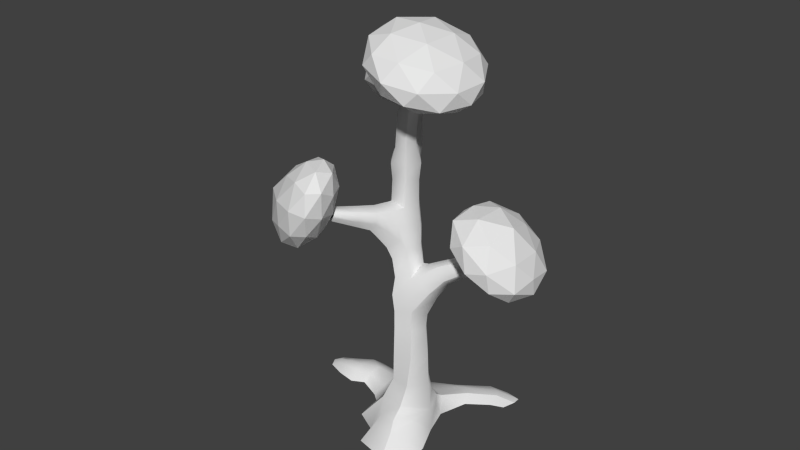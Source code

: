 # Source: deciduousA.blend  (saved by Blender 2.79.0; exported with 4.5.12 LTS)
import bpy
from mathutils import Matrix  # noqa: F401  (used for matrix-valued properties, if any)

bpy.ops.wm.read_factory_settings(use_empty=True)
scene = bpy.context.scene
scene.name = 'Scene'

# ---- collections
col_collection_1 = bpy.data.collections.new('Collection 1'); scene.collection.children.link(col_collection_1)

# ---- materials (node trees are filled in below, after node groups)
mat_trunk = bpy.data.materials.new('trunk')
mat_trunk.alpha_threshold = 0.0
mat_trunk.use_transparent_shadow = False
mat_trunk.roughness = 0.5
mat_deciduousgreen = bpy.data.materials.new('deciduousGreen')
mat_deciduousgreen.alpha_threshold = 0.0
mat_deciduousgreen.use_transparent_shadow = False
mat_deciduousgreen.roughness = 0.5

# ---- node groups
ng_auto_smooth = bpy.data.node_groups.new('Auto Smooth', 'GeometryNodeTree')
_s = ng_auto_smooth.interface.new_socket(name='Geometry', in_out='OUTPUT', socket_type='NodeSocketGeometry')
_s = ng_auto_smooth.interface.new_socket(name='Geometry', in_out='INPUT', socket_type='NodeSocketGeometry')
_s = ng_auto_smooth.interface.new_socket(name='Angle', in_out='INPUT', socket_type='NodeSocketFloat')
_s.subtype = 'ANGLE'
_s.min_value = 0.0
_s.max_value = 3.142
ng_auto_smooth.is_modifier = True
_N = ng_auto_smooth.nodes; _L = ng_auto_smooth.links
n0 = _N.new('NodeGroupOutput'); n0.name = 'Group Output'; n0.location = (480, -100)
n1 = _N.new('NodeGroupInput'); n1.name = 'Group Input'; n1.location = (-420, -300)
n2 = _N.new('NodeGroupInput'); n2.name = 'Group Input.001'; n2.location = (-60, -100)
n3 = _N.new('GeometryNodeSetShadeSmooth'); n3.name = 'Set Shade Smooth'; n3.location = (120, -100)
n3.domain = 'EDGE'
n4 = _N.new('GeometryNodeSetShadeSmooth'); n4.name = 'Set Shade Smooth.001'; n4.location = (300, -100)
n5 = _N.new('GeometryNodeInputMeshEdgeAngle'); n5.name = 'Edge Angle'; n5.location = (-420, -220)
n6 = _N.new('GeometryNodeInputEdgeSmooth'); n6.name = 'Is Edge Smooth'; n6.location = (-60, -160)
n7 = _N.new('GeometryNodeInputShadeSmooth'); n7.name = 'Is Face Smooth'; n7.location = (-240, -340)
n8 = _N.new('FunctionNodeBooleanMath'); n8.name = 'Boolean Math'; n8.location = (-60, -220)
n9 = _N.new('FunctionNodeCompare'); n9.name = 'Compare'; n9.location = (-240, -180)
n9.operation = 'LESS_EQUAL'
_L.new(n5.outputs[0], n9.inputs[0])
_L.new(n4.outputs[0], n0.inputs[0])
_L.new(n1.outputs[1], n9.inputs[1])
_L.new(n9.outputs[0], n8.inputs[0])
_L.new(n7.outputs[0], n8.inputs[1])
_L.new(n2.outputs[0], n3.inputs[0])
_L.new(n6.outputs[0], n3.inputs[1])
_L.new(n3.outputs[0], n4.inputs[0])
_L.new(n8.outputs[0], n3.inputs[2])
n0.is_active_output = True

# ---- material node trees

# ---- world
world_world = bpy.data.worlds.new('World'); scene.world = world_world
world_world.color = (0.05088, 0.05088, 0.05088)
world_world.use_sun_shadow = False
world_world.sun_shadow_jitter_overblur = 0.0
world_world.cycles.sampling_method = 'NONE'
world_world.cycles.sample_map_resolution = 256

# ---- meshes
me_deciduousa = bpy.data.meshes.new('deciduousA')
me_deciduousa.from_pydata([(-3.197, -2.064, 0.0), (-1.397, 1.883, 0.6489), (0.8976, -0.5617, 8.364), (-0.8193, -1.094, 7.936), (-0.2283, 0.6327, 8.164), (0.4142, -0.5447, 10.33), (-1.152, -1.038, 9.924), (-0.5016, 0.4718, 10.5), (0.03015, -0.6735, 11.97), (-1.418, -1.106, 11.39), (-1.016, 0.4036, 11.88), (-0.5516, -0.7103, 14.39), (-1.705, -1.096, 14.29), (-1.412, 0.3935, 13.97), (-0.7873, -0.5632, 16.02), (-2.208, -0.8668, 15.87), (-1.925, 0.3019, 15.88), (-0.8778, -0.5505, 17.99), (-2.254, -0.6872, 17.49), (-1.817, 0.3637, 17.41), (-0.5232, -0.4836, 19.99), (-1.526, -0.7954, 19.99), (-1.242, 0.1921, 19.89), (0.02171, -0.1206, 21.44), (-0.5435, -0.31, 21.69), (-0.4108, 0.3137, 21.53), (-4.17, 0.2035, 17.84), (-3.919, 0.8996, 17.82), (-4.014, 0.1872, 18.48), (-3.828, 0.756, 18.46), (-0.006766, -2.423, 13.76), (-0.7651, -2.807, 13.52), (-0.1285, -2.339, 14.43), (-0.8867, -2.541, 14.34), (0.9301, 1.706, 10.41), (1.546, 1.129, 10.57), (0.4993, 1.439, 11.15), (1.077, 0.854, 11.28), (-4.061, 1.089, 0.0), (-0.4774, 0.787, 3.241), (1.084, 0.621, 0.0), (-1.013, -1.028, 3.08), (-1.326, -3.214, 0.0), (0.8985, -0.8357, 3.271), (1.054, -1.261, 1.981), (-2.36, -0.9454, 1.288), (-0.9796, 1.141, 1.612), (-0.6622, -1.063, 5.011), (-0.1401, 0.6594, 5.096), (1.153, -0.6742, 5.265), (0.1761, -1.424, 8.129), (0.7447, 0.3999, 8.045), (-1.038, -0.07626, 7.902), (-0.7151, -1.118, 6.906), (-0.1401, 0.5505, 7.041), (0.9778, -0.6139, 7.221), (-0.2494, -1.296, 10.14), (0.01919, 0.2796, 11.05), (-1.269, -0.1264, 9.981), (-1.029, -1.128, 8.909), (-0.5398, 0.758, 9.135), (0.8294, -0.7094, 9.374), (-0.4573, -1.418, 11.25), (-0.235, 0.2016, 11.88), (-1.589, -0.1774, 11.48), (-1.093, -1.327, 14.63), (-0.6563, 0.1621, 14.01), (-1.956, -0.1924, 13.76), (-1.825, -1.146, 12.49), (-1.232, 0.4555, 12.9), (-0.08653, -0.6434, 13.22), (-1.336, -1.219, 15.83), (-1.019, 0.2409, 15.8), (-2.31, -0.09766, 15.46), (-1.456, -1.032, 17.7), (-1.158, 0.09526, 17.69), (-2.071, -0.2393, 17.99), (-2.344, -1.073, 16.76), (-1.699, 0.4774, 16.82), (-0.7158, -0.5884, 17.03), (-0.9202, -0.9979, 20.04), (-0.6524, 0.102, 19.89), (-1.652, -0.2185, 20.07), (-1.894, -0.7203, 18.72), (-1.572, 0.1781, 18.68), (-0.7269, -0.5204, 19.0), (-0.1342, -0.5013, 21.62), (-0.02342, 0.2809, 21.4), (-0.6813, 0.08241, 21.74), (-1.047, -0.5844, 20.9), (-0.8163, 0.2482, 20.75), (-0.2489, -0.3007, 20.75), (-4.208, 0.6343, 17.66), (-3.854, 0.4278, 18.67), (-4.156, 0.005834, 18.18), (-3.782, 1.003, 18.21), (-3.2, 0.728, 17.25), (-3.123, 0.6456, 18.04), (-3.396, -0.1901, 18.05), (-3.431, -0.2013, 17.18), (-0.2343, -2.711, 13.32), (-0.609, -2.403, 14.68), (-0.983, -2.692, 13.93), (0.07979, -2.341, 14.18), (-1.197, -1.957, 14.18), (-0.3407, -1.579, 14.35), (0.009192, -1.877, 13.35), (-1.137, -2.21, 13.01), (1.363, 1.471, 10.27), (0.6888, 1.081, 11.43), (0.5071, 1.71, 10.75), (1.441, 0.77, 10.96), (0.7587, 0.1377, 10.77), (0.0605, 0.9344, 10.67), (0.4196, 1.182, 9.494), (1.227, 0.3373, 9.631), (1.174, 0.005229, 10.18), (-0.03017, 1.254, 9.934), (1.016, 0.8878, 9.252), (-1.388, -2.165, 13.39), (0.02867, -1.788, 13.91), (-0.3275, -2.28, 12.77), (-3.507, -0.4257, 17.65), (-3.473, 0.354, 16.89), (-3.204, 0.178, 18.38), (-0.5062, -0.777, 20.88), (-0.342, 0.1761, 20.69), (-1.218, -1.011, 18.86), (-0.9696, 0.07081, 18.79), (-1.196, -0.05409, 20.98), (-1.35, -1.3, 16.77), (-1.015, 0.3471, 16.8), (-1.893, -0.2725, 18.88), (-3.038, 0.8727, 17.67), (-0.853, -1.822, 14.65), (-0.4019, 0.2267, 13.01), (-1.876, -0.1458, 12.56), (0.01402, -1.515, 9.152), (0.2745, 0.5725, 11.1), (0.2847, -1.446, 7.095), (0.7888, 0.2999, 7.086), (-1.291, -0.05661, 8.891), (0.3361, -1.499, 5.209), (0.9982, 0.4018, 5.283), (-2.342, 0.2968, 1.564), (-0.9528, -0.08744, 6.881), (-1.217, 0.05735, 3.322), (-0.7102, -1.962, 1.597), (1.02, 0.465, 3.389), (0.06177, -1.472, 3.391), (-0.9897, -0.02623, 5.033), (1.021, 0.5777, 1.507), (1.573, 2.395, 11.07), (2.149, 1.941, 11.23), (1.275, 2.236, 11.73), (1.77, 1.741, 11.84), (2.001, 2.267, 10.98), (1.426, 1.933, 11.98), (1.275, 2.487, 11.38), (2.1, 1.659, 11.56), (2.647, 3.543, 12.01), (3.042, 3.147, 12.09), (2.419, 3.419, 12.51), (2.793, 3.046, 12.59), (2.992, 3.466, 11.93), (2.522, 3.185, 12.71), (2.406, 3.628, 12.24), (3.061, 2.971, 12.38), (0.1871, -3.412, 14.09), (-0.4276, -3.646, 13.96), (0.05168, -3.344, 14.65), (-0.5781, -3.572, 14.56), (-0.04425, -3.574, 13.72), (-0.3328, -3.424, 14.86), (-0.6709, -3.695, 14.24), (0.2762, -3.337, 14.44), (0.2065, -4.863, 14.52), (-0.2751, -5.172, 14.45), (0.09749, -4.831, 14.87), (-0.3722, -5.131, 14.81), (-0.001419, -5.127, 14.31), (-0.1957, -4.959, 15.03), (-0.4748, -5.238, 14.61), (0.2966, -4.792, 14.73), (-5.042, 0.7261, 18.29), (-4.96, 1.207, 18.26), (-4.912, 0.5872, 18.78), (-4.814, 1.081, 18.74), (-5.121, 1.053, 18.15), (-4.808, 0.7899, 18.91), (-5.062, 0.4376, 18.56), (-4.806, 1.358, 18.5), (-6.236, 1.547, 18.53), (-6.29, 1.971, 18.42), (-6.057, 1.285, 18.89), (-6.102, 1.71, 18.79), (-6.362, 1.844, 18.35), (-6.04, 1.437, 18.96), (-6.223, 1.207, 18.74), (-6.134, 2.052, 18.59), (-2.343, 0.4717, 17.57), (-2.697, -0.4896, 17.65), (-2.365, 0.5054, 16.65), (-2.657, -0.6018, 16.41), (-2.795, -0.8319, 17.09), (-2.661, 0.04677, 16.1), (-2.626, -0.02523, 18.06), (-2.264, 0.6859, 17.08), (-0.4942, -0.9926, 14.34), (-1.423, -1.528, 12.29), (-1.51, -1.405, 14.2), (0.002549, -1.097, 12.63), (-1.68, -1.537, 12.83), (-0.04854, -1.097, 13.5), (-0.4162, -1.748, 12.04), (-1.02, -1.46, 14.62), (-4.629, -2.459, 0.0), (-5.425, -0.1855, 0.0), (-4.798, -2.06, 0.4594), (-5.284, -0.8397, 0.5123), (-4.969, -3.259, 0.0), (-6.459, -0.8343, 0.0), (-5.247, -2.898, 0.5954), (-6.192, -1.547, 0.5954), (-5.992, -3.817, 0.0), (-7.086, -2.398, 0.0), (-6.251, -3.482, 0.4286), (-6.827, -2.734, 0.4286), (-7.045, -4.192, 0.0), (-7.721, -3.314, 0.0), (-6.893, -3.786, 0.203), (-7.285, -3.278, 0.203), (-5.027, -1.45, 0.7703), (-5.635, -2.412, 0.7371), (-6.555, -3.12, 0.5125), (-7.117, -3.553, 0.3217), (-7.615, -3.937, 0.0), (-1.33, 3.512, 0.6082), (-3.173, 3.222, 0.0), (-0.7624, 3.239, 0.2179), (-1.051, 5.366, 0.3592), (-2.555, 5.414, 0.0), (-0.4412, 4.776, 0.1481), (-0.5491, 6.395, 1.471e-07), (-1.647, 6.296, 0.0), (-0.215, 5.579, 5.152e-08), (-3.856, -0.5867, 0.7766), (-2.516, -2.063, 0.0), (1.243, -3.716, 0.0), (3.118, -2.818, 0.0), (3.741, -1.242, 0.0), (2.161, -2.079, 1.007), (1.231, -2.815, 1.025), (2.391, -1.342, 1.001), (0.2321, -2.916, 0.0), (0.6031, -2.311, 1.263), (1.559, -1.772, 1.463), (1.663, -0.6016, 1.281), (2.707, -0.2309, 0.0), (-3.544, -1.361, 0.3262), (-3.823, 0.2095, 0.4869), (-3.0, 1.404, 0.4715), (-2.458, -1.519, 0.6594), (-1.94, -2.659, 0.0), (-1.64, -2.039, 0.8078), (-0.2006, 1.546, 0.1179), (-1.166, 1.486, 0.9523), (-2.03, 3.489, 0.5674), (-1.562, 5.507, 0.3584), (-0.8559, 6.753, 1.05e-07), (-2.272, 1.679, 0.4905), (-2.062, 1.19, 1.021), (-0.2965, 1.27, 0.89), (-2.593, 3.37, 0.3278), (-2.051, 5.458, 0.2182), (-1.265, 6.515, 5.717e-08), (-3.415, 0.8103, 0.7936), (0.8442, 0.4818, 20.85), (2.913, -1.483, 21.75), (-0.2517, -2.485, 22.36), (-2.306, 0.4386, 22.49), (-0.4098, 3.248, 21.97), (2.816, 2.06, 21.51), (1.042, -2.741, 23.95), (-2.183, -1.553, 24.41), (-2.281, 1.99, 24.17), (0.8844, 2.992, 23.56), (2.938, 0.06795, 23.43), (-0.2115, 0.02473, 25.07), (0.2928, -1.222, 21.36), (2.153, -0.6331, 21.01), (1.509, -2.377, 21.9), (3.312, 0.2944, 21.4), (2.096, 1.449, 20.87), (-0.9145, 0.4966, 21.44), (-1.559, -1.247, 22.33), (0.1998, 2.148, 21.13), (-1.652, 2.122, 22.1), (1.359, 3.075, 21.53), (3.384, -0.8764, 22.53), (3.327, 1.206, 22.39), (0.4093, -3.116, 23.19), (2.27, -2.527, 22.83), (-2.694, -0.6996, 23.53), (-1.487, -2.418, 23.46), (-1.637, 3.034, 23.09), (-2.751, 1.383, 23.39), (2.119, 2.925, 22.46), (0.2234, 3.623, 22.73), (2.284, -1.616, 23.82), (-0.7259, -2.569, 24.39), (-2.679, 0.2122, 24.52), (-0.8763, 2.884, 24.02), (2.191, 1.754, 23.59), (0.4329, -1.641, 24.78), (1.547, 0.01001, 24.48), (-1.463, -0.9429, 25.05), (-1.52, 1.14, 24.91), (0.34, 1.729, 24.56), (-9.287, 1.579, 17.08), (-6.885, 0.1725, 18.22), (-8.857, -1.149, 18.56), (-9.969, 0.9388, 18.65), (-8.684, 3.551, 18.37), (-6.778, 3.078, 18.1), (-6.081, -1.338, 20.5), (-7.987, -0.8641, 20.77), (-7.88, 2.041, 20.65), (-5.908, 3.363, 20.3), (-4.796, 1.275, 20.21), (-5.478, 0.6342, 21.78), (-9.369, 0.05846, 17.54), (-8.21, 0.8355, 17.34), (-7.957, -0.7685, 18.21), (-6.735, 1.716, 17.93), (-8.147, 2.543, 17.26), (-10.02, 1.286, 17.59), (-9.769, -0.3181, 18.46), (-9.267, 2.821, 17.42), (-9.667, 2.445, 18.35), (-7.792, 3.702, 18.02), (-5.57, 0.6564, 19.17), (-5.507, 2.364, 19.1), (-7.484, -1.656, 19.55), (-6.325, -0.8792, 19.34), (-9.258, -0.1504, 19.76), (-8.604, -1.378, 19.7), (-8.44, 3.093, 19.52), (-9.195, 1.557, 19.69), (-6.161, 3.592, 19.16), (-7.281, 3.87, 19.32), (-5.098, -0.2313, 20.51), (-6.973, -1.489, 20.84), (-8.03, 0.4975, 20.93), (-6.808, 2.982, 20.66), (-4.996, 2.532, 20.4), (-5.498, -0.6079, 21.44), (-4.743, 0.9278, 21.27), (-6.618, -0.3295, 21.6), (-6.555, 1.378, 21.53), (-5.396, 2.155, 21.33), (-1.11, -6.955, 12.39), (0.4637, -7.852, 14.47), (-2.548, -7.462, 14.02), (-3.003, -5.628, 13.45), (-0.5044, -5.199, 13.6), (1.61, -6.51, 14.23), (-0.516, -7.168, 16.96), (-2.66, -5.665, 16.25), (-1.406, -4.401, 15.94), (1.428, -4.935, 16.41), (2.018, -6.524, 16.95), (0.1506, -5.215, 18.02), (-2.014, -7.344, 12.81), (-0.2842, -7.677, 13.08), (-1.113, -8.041, 14.07), (1.303, -7.334, 14.2), (0.3928, -6.846, 12.97), (-2.328, -6.333, 12.52), (-3.171, -6.539, 13.45), (-0.8656, -6.072, 12.62), (-1.961, -5.306, 13.24), (0.7344, -5.814, 13.69), (1.565, -7.392, 15.81), (2.224, -6.594, 15.65), (-1.853, -7.831, 15.68), (0.06958, -7.848, 15.8), (-3.311, -5.542, 14.78), (-3.072, -6.667, 15.18), (-1.039, -4.575, 14.69), (-2.511, -4.802, 14.61), (1.87, -5.659, 15.34), (0.6275, -4.889, 14.97), (1.01, -6.909, 17.21), (-1.855, -6.509, 16.91), (-2.274, -4.824, 16.22), (0.09748, -4.42, 16.34), (2.109, -5.667, 16.94), (-0.1101, -6.129, 17.86), (1.358, -5.834, 17.87), (-1.394, -5.312, 17.51), (-0.6574, -4.569, 17.29), (1.013, -4.901, 17.56), (4.203, 4.97, 10.88), (5.627, 2.541, 11.96), (3.333, 2.731, 12.0), (1.611, 4.96, 12.04), (2.582, 6.554, 12.15), (5.212, 5.114, 12.32), (3.545, 0.9204, 13.8), (1.09, 2.618, 13.69), (0.512, 5.05, 13.98), (3.015, 5.256, 14.5), (5.006, 2.695, 14.49), (1.89, 2.593, 15.35), (3.866, 3.816, 11.17), (5.239, 3.781, 11.06), (4.59, 2.415, 11.75), (5.954, 3.857, 11.96), (4.993, 5.257, 11.24), (2.835, 5.16, 11.19), (2.401, 3.875, 11.91), (3.469, 6.136, 11.17), (1.854, 6.035, 11.87), (4.066, 6.245, 12.1), (5.725, 2.337, 13.17), (5.515, 3.983, 13.47), (3.459, 1.556, 12.76), (4.851, 1.408, 12.87), (1.057, 3.812, 12.83), (2.081, 2.47, 12.79), (1.316, 6.113, 13.05), (0.7157, 5.177, 12.89), (4.337, 5.459, 13.51), (2.714, 6.222, 13.31), (4.487, 1.342, 14.32), (2.078, 1.39, 13.84), (0.3244, 3.767, 13.97), (1.517, 5.352, 14.4), (4.307, 4.154, 15.03), (2.633, 1.275, 14.95), (3.518, 2.433, 15.34), (1.091, 2.313, 14.72), (0.8118, 3.841, 15.0), (2.362, 3.983, 15.33)], [], [(147, 149, 41, 45), (39, 48, 143, 148), (41, 47, 150, 146), (47, 142, 139, 53), (41, 146, 144, 45), (145, 53, 3, 52), (148, 43, 44, 151), (47, 53, 145, 150), (54, 140, 143, 48), (141, 59, 6, 58), (140, 54, 4, 51), (139, 55, 2, 50), (138, 112, 37, 109), (137, 61, 5, 56), (136, 68, 12, 67), (7, 58, 64, 10), (5, 57, 63, 8), (135, 69, 13, 66), (134, 104, 33, 101), (133, 96, 27, 95), (13, 67, 73, 16), (11, 66, 72, 14), (132, 83, 21, 82), (131, 78, 19, 75), (130, 79, 17, 74), (129, 89, 24, 88), (128, 84, 22, 81), (127, 85, 20, 80), (126, 90, 25, 87), (125, 91, 23, 86), (124, 97, 29, 93), (123, 99, 26, 92), (122, 98, 28, 94), (121, 106, 30, 100), (120, 105, 32, 103), (119, 107, 31, 102), (118, 114, 34, 108), (117, 113, 36, 110), (116, 115, 35, 111), (112, 116, 111, 37), (5, 61, 116, 112), (61, 2, 115, 116), (114, 117, 110, 34), (4, 60, 117, 114), (60, 7, 113, 117), (115, 118, 108, 35), (2, 51, 118, 115), (51, 4, 114, 118), (104, 119, 102, 33), (210, 212, 119, 104), (212, 209, 107, 119), (106, 120, 103, 30), (211, 213, 120, 106), (213, 208, 105, 120), (107, 121, 100, 31), (209, 214, 121, 107), (214, 211, 106, 121), (99, 122, 94, 26), (203, 204, 122, 99), (204, 201, 98, 122), (96, 123, 92, 27), (202, 205, 123, 96), (205, 203, 99, 123), (98, 124, 93, 28), (201, 206, 124, 98), (206, 200, 97, 124), (89, 125, 86, 24), (21, 80, 125, 89), (80, 20, 91, 125), (91, 126, 87, 23), (20, 81, 126, 91), (81, 22, 90, 126), (83, 127, 80, 21), (18, 74, 127, 83), (74, 17, 85, 127), (85, 128, 81, 20), (17, 75, 128, 85), (75, 19, 84, 128), (90, 129, 88, 25), (22, 82, 129, 90), (82, 21, 89, 129), (77, 130, 74, 18), (15, 71, 130, 77), (71, 14, 79, 130), (79, 131, 75, 17), (14, 72, 131, 79), (72, 16, 78, 131), (84, 132, 82, 22), (19, 76, 132, 84), (76, 18, 83, 132), (65, 11, 14, 71), (66, 13, 16, 72), (97, 133, 95, 29), (200, 207, 133, 97), (207, 202, 96, 133), (105, 134, 101, 32), (208, 215, 134, 105), (215, 210, 104, 134), (70, 135, 66, 11), (8, 63, 135, 70), (63, 10, 69, 135), (67, 12, 15, 73), (56, 5, 8, 62), (57, 7, 10, 63), (69, 136, 67, 13), (10, 64, 136, 69), (64, 9, 68, 136), (59, 137, 56, 6), (3, 50, 137, 59), (50, 2, 61, 137), (113, 138, 109, 36), (7, 57, 138, 113), (57, 5, 112, 138), (58, 6, 9, 64), (53, 139, 50, 3), (49, 143, 140, 55), (55, 140, 51, 2), (48, 150, 145, 54), (60, 141, 58, 7), (4, 52, 141, 60), (52, 3, 59, 141), (43, 148, 143, 49), (146, 150, 48, 39), (270, 271, 266, 1), (46, 39, 148, 151), (54, 145, 52, 4), (43, 49, 142, 149), (144, 146, 39, 46), (249, 251, 252, 248), (256, 255, 252, 251), (55, 139, 142, 49), (44, 43, 149, 147), (272, 151, 40, 265), (108, 34, 152, 156), (158, 154, 162, 166), (111, 35, 153, 159), (109, 37, 155, 157), (37, 111, 159, 155), (36, 109, 157, 154), (34, 110, 158, 152), (35, 108, 156, 153), (110, 36, 154, 158), (156, 152, 160, 164), (152, 158, 166, 160), (153, 156, 164, 161), (155, 159, 167, 163), (154, 157, 165, 162), (159, 153, 161, 167), (157, 155, 163, 165), (101, 33, 171, 173), (169, 172, 180, 177), (103, 32, 170, 175), (32, 101, 173, 170), (33, 102, 174, 171), (31, 100, 172, 169), (102, 31, 169, 174), (100, 30, 168, 172), (30, 103, 175, 168), (175, 170, 178, 183), (170, 173, 181, 178), (168, 175, 183, 176), (173, 171, 179, 181), (174, 169, 177, 182), (172, 168, 176, 180), (171, 174, 182, 179), (29, 95, 191, 187), (185, 188, 196, 193), (28, 93, 189, 186), (94, 28, 186, 190), (27, 92, 188, 185), (26, 94, 190, 184), (92, 26, 184, 188), (95, 27, 185, 191), (93, 29, 187, 189), (187, 191, 199, 195), (186, 189, 197, 194), (191, 185, 193, 199), (189, 187, 195, 197), (184, 190, 198, 192), (188, 184, 192, 196), (190, 186, 194, 198), (41, 149, 142, 47), (6, 56, 62, 9), (12, 65, 71, 15), (78, 16, 202, 207), (19, 78, 207, 200), (76, 19, 200, 206), (18, 76, 206, 201), (73, 15, 203, 205), (16, 73, 205, 202), (77, 18, 201, 204), (15, 77, 204, 203), (65, 12, 210, 215), (11, 65, 215, 208), (62, 8, 211, 214), (9, 62, 214, 209), (70, 11, 208, 213), (8, 70, 213, 211), (68, 9, 209, 212), (12, 68, 212, 210), (144, 261, 276), (233, 223, 227, 234), (219, 217, 221, 223), (216, 218, 222, 220), (232, 219, 223, 233), (220, 222, 226, 224), (223, 221, 225, 227), (235, 231, 229, 236), (227, 225, 229, 231), (234, 227, 231, 235), (224, 226, 230, 228), (226, 234, 235, 230), (230, 235, 236, 228), (218, 232, 233, 222), (222, 233, 234, 226), (267, 270, 1, 237), (274, 268, 269, 275), (267, 237, 240, 268), (237, 239, 242, 240), (268, 240, 243, 269), (240, 242, 245, 243), (250, 253, 251, 249), (262, 259, 0, 247), (255, 254, 248, 252), (258, 257, 253, 250), (257, 256, 251, 253), (151, 44, 256, 257), (40, 151, 257, 258), (147, 42, 254, 255), (44, 147, 255, 256), (260, 38, 217, 219), (45, 144, 260, 246), (219, 232, 246, 260), (259, 246, 232, 218), (45, 246, 259, 262), (0, 259, 218, 216), (264, 147, 45, 262), (247, 263, 264, 262), (263, 42, 147, 264), (1, 265, 239, 237), (273, 267, 268, 274), (261, 270, 267, 273), (144, 46, 266, 271), (1, 266, 272, 265), (266, 46, 151, 272), (261, 144, 271, 270), (238, 273, 274, 241), (241, 274, 275, 244), (38, 261, 273, 238), (38, 260, 276), (260, 144, 276), (261, 38, 276), (277, 290, 289), (319, 332, 331), (361, 374, 373), (403, 416, 415), (278, 290, 292), (277, 289, 294), (277, 294, 296), (277, 296, 293), (278, 292, 299), (279, 291, 301), (280, 295, 303), (281, 297, 305), (282, 298, 307), (278, 299, 302), (279, 301, 304), (280, 303, 306), (281, 305, 308), (282, 307, 300), (283, 309, 314), (284, 310, 316), (285, 311, 317), (286, 312, 318), (287, 313, 315), (315, 318, 288), (315, 313, 318), (313, 286, 318), (318, 317, 288), (318, 312, 317), (312, 285, 317), (317, 316, 288), (317, 311, 316), (311, 284, 316), (316, 314, 288), (316, 310, 314), (310, 283, 314), (314, 315, 288), (314, 309, 315), (309, 287, 315), (300, 313, 287), (300, 307, 313), (307, 286, 313), (308, 312, 286), (308, 305, 312), (305, 285, 312), (306, 311, 285), (306, 303, 311), (303, 284, 311), (304, 310, 284), (304, 301, 310), (301, 283, 310), (302, 309, 283), (302, 299, 309), (299, 287, 309), (307, 308, 286), (307, 298, 308), (298, 281, 308), (305, 306, 285), (305, 297, 306), (297, 280, 306), (303, 304, 284), (303, 295, 304), (295, 279, 304), (301, 302, 283), (301, 291, 302), (291, 278, 302), (299, 300, 287), (299, 292, 300), (292, 282, 300), (293, 298, 282), (293, 296, 298), (296, 281, 298), (296, 297, 281), (296, 294, 297), (294, 280, 297), (294, 295, 280), (294, 289, 295), (289, 279, 295), (292, 293, 282), (292, 290, 293), (290, 277, 293), (289, 291, 279), (289, 290, 291), (290, 278, 291), (320, 332, 334), (319, 331, 336), (319, 336, 338), (319, 338, 335), (320, 334, 341), (321, 333, 343), (322, 337, 345), (323, 339, 347), (324, 340, 349), (320, 341, 344), (321, 343, 346), (322, 345, 348), (323, 347, 350), (324, 349, 342), (325, 351, 356), (326, 352, 358), (327, 353, 359), (328, 354, 360), (329, 355, 357), (357, 360, 330), (357, 355, 360), (355, 328, 360), (360, 359, 330), (360, 354, 359), (354, 327, 359), (359, 358, 330), (359, 353, 358), (353, 326, 358), (358, 356, 330), (358, 352, 356), (352, 325, 356), (356, 357, 330), (356, 351, 357), (351, 329, 357), (342, 355, 329), (342, 349, 355), (349, 328, 355), (350, 354, 328), (350, 347, 354), (347, 327, 354), (348, 353, 327), (348, 345, 353), (345, 326, 353), (346, 352, 326), (346, 343, 352), (343, 325, 352), (344, 351, 325), (344, 341, 351), (341, 329, 351), (349, 350, 328), (349, 340, 350), (340, 323, 350), (347, 348, 327), (347, 339, 348), (339, 322, 348), (345, 346, 326), (345, 337, 346), (337, 321, 346), (343, 344, 325), (343, 333, 344), (333, 320, 344), (341, 342, 329), (341, 334, 342), (334, 324, 342), (335, 340, 324), (335, 338, 340), (338, 323, 340), (338, 339, 323), (338, 336, 339), (336, 322, 339), (336, 337, 322), (336, 331, 337), (331, 321, 337), (334, 335, 324), (334, 332, 335), (332, 319, 335), (331, 333, 321), (331, 332, 333), (332, 320, 333), (362, 374, 376), (361, 373, 378), (361, 378, 380), (361, 380, 377), (362, 376, 383), (363, 375, 385), (364, 379, 387), (365, 381, 389), (366, 382, 391), (362, 383, 386), (363, 385, 388), (364, 387, 390), (365, 389, 392), (366, 391, 384), (367, 393, 398), (368, 394, 400), (369, 395, 401), (370, 396, 402), (371, 397, 399), (399, 402, 372), (399, 397, 402), (397, 370, 402), (402, 401, 372), (402, 396, 401), (396, 369, 401), (401, 400, 372), (401, 395, 400), (395, 368, 400), (400, 398, 372), (400, 394, 398), (394, 367, 398), (398, 399, 372), (398, 393, 399), (393, 371, 399), (384, 397, 371), (384, 391, 397), (391, 370, 397), (392, 396, 370), (392, 389, 396), (389, 369, 396), (390, 395, 369), (390, 387, 395), (387, 368, 395), (388, 394, 368), (388, 385, 394), (385, 367, 394), (386, 393, 367), (386, 383, 393), (383, 371, 393), (391, 392, 370), (391, 382, 392), (382, 365, 392), (389, 390, 369), (389, 381, 390), (381, 364, 390), (387, 388, 368), (387, 379, 388), (379, 363, 388), (385, 386, 367), (385, 375, 386), (375, 362, 386), (383, 384, 371), (383, 376, 384), (376, 366, 384), (377, 382, 366), (377, 380, 382), (380, 365, 382), (380, 381, 365), (380, 378, 381), (378, 364, 381), (378, 379, 364), (378, 373, 379), (373, 363, 379), (376, 377, 366), (376, 374, 377), (374, 361, 377), (373, 375, 363), (373, 374, 375), (374, 362, 375), (404, 416, 418), (403, 415, 420), (403, 420, 422), (403, 422, 419), (404, 418, 425), (405, 417, 427), (406, 421, 429), (407, 423, 431), (408, 424, 433), (404, 425, 428), (405, 427, 430), (406, 429, 432), (407, 431, 434), (408, 433, 426), (409, 435, 440), (410, 436, 442), (411, 437, 443), (412, 438, 444), (413, 439, 441), (441, 444, 414), (441, 439, 444), (439, 412, 444), (444, 443, 414), (444, 438, 443), (438, 411, 443), (443, 442, 414), (443, 437, 442), (437, 410, 442), (442, 440, 414), (442, 436, 440), (436, 409, 440), (440, 441, 414), (440, 435, 441), (435, 413, 441), (426, 439, 413), (426, 433, 439), (433, 412, 439), (434, 438, 412), (434, 431, 438), (431, 411, 438), (432, 437, 411), (432, 429, 437), (429, 410, 437), (430, 436, 410), (430, 427, 436), (427, 409, 436), (428, 435, 409), (428, 425, 435), (425, 413, 435), (433, 434, 412), (433, 424, 434), (424, 407, 434), (431, 432, 411), (431, 423, 432), (423, 406, 432), (429, 430, 410), (429, 421, 430), (421, 405, 430), (427, 428, 409), (427, 417, 428), (417, 404, 428), (425, 426, 413), (425, 418, 426), (418, 408, 426), (419, 424, 408), (419, 422, 424), (422, 407, 424), (422, 423, 407), (422, 420, 423), (420, 406, 423), (420, 421, 406), (420, 415, 421), (415, 405, 421), (418, 419, 408), (418, 416, 419), (416, 403, 419), (415, 417, 405), (415, 416, 417), (416, 404, 417)])
me_deciduousa.polygons.foreach_set('use_smooth', [1, 1, 1, 1, 1, 1, 1, 1, 1, 1, 1, 1, 1, 1, 1, 1, 1, 1, 1, 1, 1, 1, 1, 1, 1, 1, 1, 1, 1, 1, 1, 1, 1, 1, 1, 1, 1, 1, 1, 1, 1, 1, 1, 1, 1, 1, 1, 1, 1, 1, 1, 1, 1, 1, 1, 1, 1, 1, 1, 1, 1, 1, 1, 1, 1, 1, 1, 1, 1, 1, 1, 1, 1, 1, 1, 1, 1, 1, 1, 1, 1, 1, 1, 1, 1, 1, 1, 1, 1, 1, 1, 1, 1, 1, 1, 1, 1, 1, 1, 1, 1, 1, 1, 1, 1, 1, 1, 1, 1, 1, 1, 1, 1, 1, 1, 1, 1, 1, 1, 1, 1, 1, 1, 1, 1, 1, 1, 1, 1, 1, 1, 1, 1, 1, 1, 1, 1, 1, 1, 1, 1, 1, 1, 1, 1, 1, 1, 1, 1, 1, 1, 1, 1, 1, 1, 1, 1, 1, 1, 1, 1, 1, 1, 1, 1, 1, 1, 1, 1, 1, 1, 1, 1, 1, 1, 1, 1, 1, 1, 1, 1, 1, 1, 1, 1, 1, 1, 1, 1, 1, 1, 1, 1, 1, 1, 1, 1, 1, 1, 1, 1, 1, 1, 1, 1, 1, 1, 1, 1, 1, 1, 1, 1, 1, 1, 1, 1, 1, 1, 1, 1, 1, 1, 1, 1, 1, 1, 1, 1, 1, 1, 1, 1, 1, 1, 1, 1, 1, 1, 1, 1, 1, 1, 1, 1, 1, 1, 1, 1, 1, 1, 1, 0, 0, 0, 0, 0, 0, 0, 0, 0, 0, 0, 0, 0, 0, 0, 0, 0, 0, 0, 0, 0, 0, 0, 0, 0, 0, 0, 0, 0, 0, 0, 0, 0, 0, 0, 0, 0, 0, 0, 0, 0, 0, 0, 0, 0, 0, 0, 0, 0, 0, 0, 0, 0, 0, 0, 0, 0, 0, 0, 0, 0, 0, 0, 0, 0, 0, 0, 0, 0, 0, 0, 0, 0, 0, 0, 0, 0, 0, 0, 0, 0, 0, 0, 0, 0, 0, 0, 0, 0, 0, 0, 0, 0, 0, 0, 0, 0, 0, 0, 0, 0, 0, 0, 0, 0, 0, 0, 0, 0, 0, 0, 0, 0, 0, 0, 0, 0, 0, 0, 0, 0, 0, 0, 0, 0, 0, 0, 0, 0, 0, 0, 0, 0, 0, 0, 0, 0, 0, 0, 0, 0, 0, 0, 0, 0, 0, 0, 0, 0, 0, 0, 0, 0, 0, 0, 0, 0, 0, 0, 0, 0, 0, 0, 0, 0, 0, 0, 0, 0, 0, 0, 0, 0, 0, 0, 0, 0, 0, 0, 0, 0, 0, 0, 0, 0, 0, 0, 0, 0, 0, 0, 0, 0, 0, 0, 0, 0, 0, 0, 0, 0, 0, 0, 0, 0, 0, 0, 0, 0, 0, 0, 0, 0, 0, 0, 0, 0, 0, 0, 0, 0, 0, 0, 0, 0, 0, 0, 0, 0, 0, 0, 0, 0, 0, 0, 0, 0, 0, 0, 0, 0, 0, 0, 0, 0, 0, 0, 0, 0, 0, 0, 0, 0, 0, 0, 0, 0, 0, 0, 0, 0, 0, 0, 0, 0, 0, 0, 0, 0, 0, 0, 0, 0, 0, 0, 0, 0, 0, 0, 0, 0, 0, 0, 0, 0, 0, 0, 0, 0, 0, 0, 0, 0, 0, 0, 0, 0, 0, 0, 0, 0, 0, 0, 0, 0, 0, 0, 0, 0, 0, 0, 0, 0, 0, 0, 0, 0, 0, 0, 0])
me_deciduousa.polygons.foreach_set('material_index', [0, 0, 0, 0, 0, 0, 0, 0, 0, 0, 0, 0, 0, 0, 0, 0, 0, 0, 0, 0, 0, 0, 0, 0, 0, 0, 0, 0, 0, 0, 0, 0, 0, 0, 0, 0, 0, 0, 0, 0, 0, 0, 0, 0, 0, 0, 0, 0, 0, 0, 0, 0, 0, 0, 0, 0, 0, 0, 0, 0, 0, 0, 0, 0, 0, 0, 0, 0, 0, 0, 0, 0, 0, 0, 0, 0, 0, 0, 0, 0, 0, 0, 0, 0, 0, 0, 0, 0, 0, 0, 0, 0, 0, 0, 0, 0, 0, 0, 0, 0, 0, 0, 0, 0, 0, 0, 0, 0, 0, 0, 0, 0, 0, 0, 0, 0, 0, 0, 0, 0, 0, 0, 0, 0, 0, 0, 0, 0, 0, 0, 0, 0, 0, 0, 0, 0, 0, 0, 0, 0, 0, 0, 0, 0, 0, 0, 0, 0, 0, 0, 0, 0, 0, 0, 0, 0, 0, 0, 0, 0, 0, 0, 0, 0, 0, 0, 0, 0, 0, 0, 0, 0, 0, 0, 0, 0, 0, 0, 0, 0, 0, 0, 0, 0, 0, 0, 0, 0, 0, 0, 0, 0, 0, 0, 0, 0, 0, 0, 0, 0, 0, 0, 0, 0, 0, 0, 0, 0, 0, 0, 0, 0, 0, 0, 0, 0, 0, 0, 0, 0, 0, 0, 0, 0, 0, 0, 0, 0, 0, 0, 0, 0, 0, 0, 0, 0, 0, 0, 0, 0, 0, 0, 0, 0, 0, 0, 0, 0, 0, 0, 0, 0, 1, 1, 1, 1, 1, 1, 1, 1, 1, 1, 1, 1, 1, 1, 1, 1, 1, 1, 1, 1, 1, 1, 1, 1, 1, 1, 1, 1, 1, 1, 1, 1, 1, 1, 1, 1, 1, 1, 1, 1, 1, 1, 1, 1, 1, 1, 1, 1, 1, 1, 1, 1, 1, 1, 1, 1, 1, 1, 1, 1, 1, 1, 1, 1, 1, 1, 1, 1, 1, 1, 1, 1, 1, 1, 1, 1, 1, 1, 1, 1, 1, 1, 1, 1, 1, 1, 1, 1, 1, 1, 1, 1, 1, 1, 1, 1, 1, 1, 1, 1, 1, 1, 1, 1, 1, 1, 1, 1, 1, 1, 1, 1, 1, 1, 1, 1, 1, 1, 1, 1, 1, 1, 1, 1, 1, 1, 1, 1, 1, 1, 1, 1, 1, 1, 1, 1, 1, 1, 1, 1, 1, 1, 1, 1, 1, 1, 1, 1, 1, 1, 1, 1, 1, 1, 1, 1, 1, 1, 1, 1, 1, 1, 1, 1, 1, 1, 1, 1, 1, 1, 1, 1, 1, 1, 1, 1, 1, 1, 1, 1, 1, 1, 1, 1, 1, 1, 1, 1, 1, 1, 1, 1, 1, 1, 1, 1, 1, 1, 1, 1, 1, 1, 1, 1, 1, 1, 1, 1, 1, 1, 1, 1, 1, 1, 1, 1, 1, 1, 1, 1, 1, 1, 1, 1, 1, 1, 1, 1, 1, 1, 1, 1, 1, 1, 1, 1, 1, 1, 1, 1, 1, 1, 1, 1, 1, 1, 1, 1, 1, 1, 1, 1, 1, 1, 1, 1, 1, 1, 1, 1, 1, 1, 1, 1, 1, 1, 1, 1, 1, 1, 1, 1, 1, 1, 1, 1, 1, 1, 1, 1, 1, 1, 1, 1, 1, 1, 1, 1, 1, 1, 1, 1, 1, 1, 1, 1, 1, 1, 1, 1, 1, 1, 1, 1, 1, 1, 1, 1, 1, 1, 1, 1, 1, 1, 1, 1, 1, 1, 1, 1])
_k = set([(1, 237), (1, 266), (2, 55), (2, 115), (4, 54), (4, 114), (5, 57), (5, 112), (7, 10), (7, 57), (7, 113), (10, 69), (11, 14), (11, 65), (11, 208), (12, 15), (12, 65), (12, 210), (13, 16), (13, 69), (14, 79), (15, 203), (16, 202), (17, 79), (17, 85), (18, 76), (18, 83), (18, 201), (19, 76), (19, 84), (19, 200), (20, 85), (20, 91), (21, 83), (21, 89), (22, 84), (22, 90), (23, 91), (24, 89), (25, 90), (26, 99), (26, 184), (27, 96), (27, 185), (28, 98), (28, 186), (29, 97), (29, 187), (32, 105), (32, 170), (33, 104), (33, 171), (34, 114), (34, 152), (35, 115), (35, 153), (36, 113), (36, 154), (37, 112), (37, 155), (39, 46), (39, 48), (42, 147), (43, 44), (43, 49), (44, 256), (46, 266), (48, 54), (49, 55), (50, 137), (50, 139), (52, 141), (52, 145), (56, 62), (56, 137), (58, 64), (58, 141), (62, 214), (64, 136), (67, 73), (67, 136), (73, 205), (92, 123), (92, 188), (96, 202), (97, 200), (98, 201), (99, 203), (100, 121), (100, 172), (104, 210), (105, 208), (121, 214), (123, 205), (139, 142), (142, 149), (144, 146), (145, 150), (146, 150), (147, 149), (152, 160), (153, 161), (154, 162), (155, 163), (170, 178), (171, 179), (172, 180), (184, 192), (185, 193), (186, 194), (187, 195), (188, 196), (237, 240), (240, 243), (249, 251), (251, 256)])
me_deciduousa.attributes.new('sharp_edge', 'BOOLEAN', 'EDGE').data.foreach_set('value', [ (min(e.vertices), max(e.vertices)) in _k for e in me_deciduousa.edges])
_uv = me_deciduousa.uv_layers.new(name='UVMap')
_uv.uv.foreach_set('vector', [0.75, 0.75, 0.75, 0.75, 0.75, 0.75, 0.75, 0.75, 0.75, 0.75, 0.75, 0.75, 0.75, 0.75, 0.75, 0.75, 0.75, 0.75, 0.75, 0.75, 0.75, 0.75, 0.75, 0.75, 0.75, 0.75, 0.75, 0.75, 0.75, 0.75, 0.75, 0.75, 0.75, 0.75, 0.75, 0.75, 0.75, 0.75, 0.75, 0.75, 0.75, 0.75, 0.75, 0.75, 0.75, 0.75, 0.75, 0.75, 0.75, 0.75, 0.75, 0.75, 0.75, 0.75, 0.75, 0.75, 0.75, 0.75, 0.75, 0.75, 0.75, 0.75, 0.75, 0.75, 0.75, 0.75, 0.75, 0.75, 0.75, 0.75, 0.75, 0.75, 0.75, 0.75, 0.75, 0.75, 0.75, 0.75, 0.75, 0.75, 0.75, 0.75, 0.75, 0.75, 0.75, 0.75, 0.75, 0.75, 0.75, 0.75, 0.75, 0.75, 0.75, 0.75, 0.75, 0.75, 0.75, 0.75, 0.75, 0.75, 0.75, 0.75, 0.75, 0.75, 0.75, 0.75, 0.75, 0.75, 0.75, 0.75, 0.75, 0.75, 0.75, 0.75, 0.75, 0.75, 0.75, 0.75, 0.75, 0.75, 0.75, 0.75, 0.75, 0.75, 0.75, 0.75, 0.75, 0.75, 0.75, 0.75, 0.75, 0.75, 0.75, 0.75, 0.75, 0.75, 0.75, 0.75, 0.75, 0.75, 0.75, 0.75, 0.75, 0.75, 0.75, 0.75, 0.75, 0.75, 0.75, 0.75, 0.75, 0.75, 0.75, 0.75, 0.75, 0.75, 0.75, 0.75, 0.75, 0.75, 0.75, 0.75, 0.75, 0.75, 0.75, 0.75, 0.75, 0.75, 0.75, 0.75, 0.75, 0.75, 0.75, 0.75, 0.75, 0.75, 0.75, 0.75, 0.75, 0.75, 0.75, 0.75, 0.75, 0.75, 0.75, 0.75, 0.75, 0.75, 0.75, 0.75, 0.75, 0.75, 0.75, 0.75, 0.75, 0.75, 0.75, 0.75, 0.75, 0.75, 0.75, 0.75, 0.75, 0.75, 0.75, 0.75, 0.75, 0.75, 0.75, 0.75, 0.75, 0.75, 0.75, 0.75, 0.75, 0.75, 0.75, 0.75, 0.75, 0.75, 0.75, 0.75, 0.75, 0.75, 0.75, 0.75, 0.75, 0.75, 0.75, 0.75, 0.75, 0.75, 0.75, 0.75, 0.75, 0.75, 0.75, 0.75, 0.75, 0.75, 0.75, 0.75, 0.75, 0.75, 0.75, 0.75, 0.75, 0.75, 0.75, 0.75, 0.75, 0.75, 0.75, 0.75, 0.75, 0.75, 0.75, 0.75, 0.75, 0.75, 0.75, 0.75, 0.75, 0.75, 0.75, 0.75, 0.75, 0.75, 0.75, 0.75, 0.75, 0.75, 0.75, 0.75, 0.75, 0.75, 0.75, 0.75, 0.75, 0.75, 0.75, 0.75, 0.75, 0.75, 0.75, 0.75, 0.75, 0.75, 0.75, 0.75, 0.75, 0.75, 0.75, 0.75, 0.75, 0.75, 0.75, 0.75, 0.75, 0.75, 0.75, 0.75, 0.75, 0.75, 0.75, 0.75, 0.75, 0.75, 0.75, 0.75, 0.75, 0.75, 0.75, 0.75, 0.75, 0.75, 0.75, 0.75, 0.75, 0.75, 0.75, 0.75, 0.75, 0.75, 0.75, 0.75, 0.75, 0.75, 0.75, 0.75, 0.75, 0.75, 0.75, 0.75, 0.75, 0.75, 0.75, 0.75, 0.75, 0.75, 0.75, 0.75, 0.75, 0.75, 0.75, 0.75, 0.75, 0.75, 0.75, 0.75, 0.75, 0.75, 0.75, 0.75, 0.75, 0.75, 0.75, 0.75, 0.75, 0.75, 0.75, 0.75, 0.75, 0.75, 0.75, 0.75, 0.75, 0.75, 0.75, 0.75, 0.75, 0.75, 0.75, 0.75, 0.75, 0.75, 0.75, 0.75, 0.75, 0.75, 0.75, 0.75, 0.75, 0.75, 0.75, 0.75, 0.75, 0.75, 0.75, 0.75, 0.75, 0.75, 0.75, 0.75, 0.75, 0.75, 0.75, 0.75, 0.75, 0.75, 0.75, 0.75, 0.75, 0.75, 0.75, 0.75, 0.75, 0.75, 0.75, 0.75, 0.75, 0.75, 0.75, 0.75, 0.75, 0.75, 0.75, 0.75, 0.75, 0.75, 0.75, 0.75, 0.75, 0.75, 0.75, 0.75, 0.75, 0.75, 0.75, 0.75, 0.75, 0.75, 0.75, 0.75, 0.75, 0.75, 0.75, 0.75, 0.75, 0.75, 0.75, 0.75, 0.75, 0.75, 0.75, 0.75, 0.75, 0.75, 0.75, 0.75, 0.75, 0.75, 0.75, 0.75, 0.75, 0.75, 0.75, 0.75, 0.75, 0.75, 0.75, 0.75, 0.75, 0.75, 0.75, 0.75, 0.75, 0.75, 0.75, 0.75, 0.75, 0.75, 0.75, 0.75, 0.75, 0.75, 0.75, 0.75, 0.75, 0.75, 0.75, 0.75, 0.75, 0.75, 0.75, 0.75, 0.75, 0.75, 0.75, 0.75, 0.75, 0.75, 0.75, 0.75, 0.75, 0.75, 0.75, 0.75, 0.75, 0.75, 0.75, 0.75, 0.75, 0.75, 0.75, 0.75, 0.75, 0.75, 0.75, 0.75, 0.75, 0.75, 0.75, 0.75, 0.75, 0.75, 0.75, 0.75, 0.75, 0.75, 0.75, 0.75, 0.75, 0.75, 0.75, 0.75, 0.75, 0.75, 0.75, 0.75, 0.75, 0.75, 0.75, 0.75, 0.75, 0.75, 0.75, 0.75, 0.75, 0.75, 0.75, 0.75, 0.75, 0.75, 0.75, 0.75, 0.75, 0.75, 0.75, 0.75, 0.75, 0.75, 0.75, 0.75, 0.75, 0.75, 0.75, 0.75, 0.75, 0.75, 0.75, 0.75, 0.75, 0.75, 0.75, 0.75, 0.75, 0.75, 0.75, 0.75, 0.75, 0.75, 0.75, 0.75, 0.75, 0.75, 0.75, 0.75, 0.75, 0.75, 0.75, 0.75, 0.75, 0.75, 0.75, 0.75, 0.75, 0.75, 0.75, 0.75, 0.75, 0.75, 0.75, 0.75, 0.75, 0.75, 0.75, 0.75, 0.75, 0.75, 0.75, 0.75, 0.75, 0.75, 0.75, 0.75, 0.75, 0.75, 0.75, 0.75, 0.75, 0.75, 0.75, 0.75, 0.75, 0.75, 0.75, 0.75, 0.75, 0.75, 0.75, 0.75, 0.75, 0.75, 0.75, 0.75, 0.75, 0.75, 0.75, 0.75, 0.75, 0.75, 0.75, 0.75, 0.75, 0.75, 0.75, 0.75, 0.75, 0.75, 0.75, 0.75, 0.75, 0.75, 0.75, 0.75, 0.75, 0.75, 0.75, 0.75, 0.75, 0.75, 0.75, 0.75, 0.75, 0.75, 0.75, 0.75, 0.75, 0.75, 0.75, 0.75, 0.75, 0.75, 0.75, 0.75, 0.75, 0.75, 0.75, 0.75, 0.75, 0.75, 0.75, 0.75, 0.75, 0.75, 0.75, 0.75, 0.75, 0.75, 0.75, 0.75, 0.75, 0.75, 0.75, 0.75, 0.75, 0.75, 0.75, 0.75, 0.75, 0.75, 0.75, 0.75, 0.75, 0.75, 0.75, 0.75, 0.75, 0.75, 0.75, 0.75, 0.75, 0.75, 0.75, 0.75, 0.75, 0.75, 0.75, 0.75, 0.75, 0.75, 0.75, 0.75, 0.75, 0.75, 0.75, 0.75, 0.75, 0.75, 0.75, 0.75, 0.75, 0.75, 0.75, 0.75, 0.75, 0.75, 0.75, 0.75, 0.75, 0.75, 0.75, 0.75, 0.75, 0.75, 0.75, 0.75, 0.75, 0.75, 0.75, 0.75, 0.75, 0.75, 0.75, 0.75, 0.75, 0.75, 0.75, 0.75, 0.75, 0.75, 0.75, 0.75, 0.75, 0.75, 0.75, 0.75, 0.75, 0.75, 0.75, 0.75, 0.75, 0.75, 0.75, 0.75, 0.75, 0.75, 0.75, 0.75, 0.75, 0.75, 0.75, 0.75, 0.75, 0.75, 0.75, 0.75, 0.75, 0.75, 0.75, 0.75, 0.75, 0.75, 0.75, 0.75, 0.75, 0.75, 0.75, 0.75, 0.75, 0.75, 0.75, 0.75, 0.75, 0.75, 0.75, 0.75, 0.75, 0.75, 0.75, 0.75, 0.75, 0.75, 0.75, 0.75, 0.75, 0.75, 0.75, 0.75, 0.75, 0.75, 0.75, 0.75, 0.75, 0.75, 0.75, 0.75, 0.75, 0.75, 0.75, 0.75, 0.75, 0.75, 0.75, 0.75, 0.75, 0.75, 0.75, 0.75, 0.75, 0.75, 0.75, 0.75, 0.75, 0.75, 0.75, 0.75, 0.75, 0.75, 0.75, 0.75, 0.75, 0.75, 0.75, 0.75, 0.75, 0.75, 0.75, 0.75, 0.75, 0.75, 0.75, 0.75, 0.75, 0.75, 0.75, 0.75, 0.75, 0.75, 0.75, 0.75, 0.75, 0.75, 0.75, 0.75, 0.75, 0.75, 0.75, 0.75, 0.75, 0.75, 0.75, 0.75, 0.75, 0.75, 0.75, 0.75, 0.75, 0.75, 0.75, 0.75, 0.75, 0.75, 0.75, 0.75, 0.75, 0.75, 0.75, 0.75, 0.75, 0.75, 0.75, 0.75, 0.75, 0.75, 0.75, 0.75, 0.75, 0.75, 0.75, 0.75, 0.75, 0.75, 0.75, 0.75, 0.75, 0.75, 0.75, 0.75, 0.75, 0.75, 0.75, 0.75, 0.75, 0.75, 0.75, 0.75, 0.75, 0.75, 0.75, 0.75, 0.75, 0.75, 0.75, 0.75, 0.75, 0.75, 0.75, 0.75, 0.75, 0.75, 0.75, 0.75, 0.75, 0.75, 0.75, 0.75, 0.75, 0.75, 0.75, 0.75, 0.75, 0.75, 0.75, 0.75, 0.75, 0.75, 0.75, 0.75, 0.75, 0.75, 0.75, 0.75, 0.75, 0.75, 0.75, 0.75, 0.75, 0.75, 0.75, 0.75, 0.75, 0.75, 0.75, 0.75, 0.75, 0.75, 0.75, 0.75, 0.75, 0.75, 0.75, 0.75, 0.75, 0.75, 0.75, 0.75, 0.75, 0.75, 0.75, 0.75, 0.75, 0.75, 0.75, 0.75, 0.75, 0.75, 0.75, 0.75, 0.75, 0.75, 0.75, 0.75, 0.75, 0.75, 0.75, 0.75, 0.75, 0.75, 0.75, 0.75, 0.75, 0.75, 0.75, 0.75, 0.75, 0.75, 0.75, 0.75, 0.75, 0.75, 0.75, 0.75, 0.75, 0.75, 0.75, 0.75, 0.75, 0.75, 0.75, 0.75, 0.75, 0.75, 0.75, 0.75, 0.75, 0.75, 0.75, 0.75, 0.75, 0.75, 0.75, 0.75, 0.75, 0.75, 0.75, 0.75, 0.75, 0.75, 0.75, 0.75, 0.75, 0.75, 0.75, 0.75, 0.75, 0.75, 0.75, 0.75, 0.75, 0.75, 0.75, 0.75, 0.75, 0.75, 0.75, 0.75, 0.75, 0.75, 0.75, 0.75, 0.75, 0.75, 0.75, 0.75, 0.75, 0.75, 0.75, 0.75, 0.75, 0.75, 0.75, 0.75, 0.75, 0.75, 0.75, 0.75, 0.75, 0.75, 0.75, 0.75, 0.75, 0.75, 0.75, 0.75, 0.75, 0.75, 0.75, 0.75, 0.75, 0.75, 0.75, 0.75, 0.75, 0.75, 0.75, 0.75, 0.75, 0.75, 0.75, 0.75, 0.75, 0.75, 0.75, 0.75, 0.75, 0.75, 0.75, 0.75, 0.75, 0.75, 0.75, 0.75, 0.75, 0.75, 0.75, 0.75, 0.75, 0.75, 0.75, 0.75, 0.75, 0.75, 0.75, 0.75, 0.75, 0.75, 0.75, 0.75, 0.75, 0.75, 0.75, 0.75, 0.75, 0.75, 0.75, 0.75, 0.75, 0.75, 0.75, 0.75, 0.75, 0.75, 0.75, 0.75, 0.75, 0.75, 0.75, 0.75, 0.75, 0.75, 0.75, 0.75, 0.75, 0.75, 0.75, 0.75, 0.75, 0.75, 0.75, 0.75, 0.75, 0.75, 0.75, 0.75, 0.75, 0.75, 0.75, 0.75, 0.75, 0.75, 0.75, 0.75, 0.75, 0.75, 0.75, 0.75, 0.75, 0.75, 0.75, 0.75, 0.75, 0.75, 0.75, 0.75, 0.75, 0.75, 0.75, 0.75, 0.75, 0.75, 0.75, 0.75, 0.75, 0.75, 0.75, 0.75, 0.75, 0.75, 0.75, 0.75, 0.75, 0.75, 0.75, 0.75, 0.75, 0.75, 0.75, 0.75, 0.75, 0.75, 0.75, 0.75, 0.75, 0.75, 0.75, 0.75, 0.75, 0.75, 0.75, 0.75, 0.75, 0.75, 0.75, 0.75, 0.75, 0.75, 0.75, 0.75, 0.75, 0.75, 0.75, 0.75, 0.75, 0.75, 0.75, 0.75, 0.75, 0.75, 0.75, 0.75, 0.75, 0.75, 0.75, 0.75, 0.75, 0.75, 0.75, 0.75, 0.75, 0.75, 0.75, 0.75, 0.75, 0.75, 0.75, 0.75, 0.75, 0.75, 0.75, 0.75, 0.75, 0.75, 0.75, 0.75, 0.75, 0.75, 0.75, 0.75, 0.75, 0.75, 0.75, 0.75, 0.75, 0.75, 0.75, 0.75, 0.75, 0.75, 0.75, 0.75, 0.75, 0.75, 0.75, 0.75, 0.75, 0.75, 0.75, 0.75, 0.75, 0.75, 0.75, 0.75, 0.75, 0.75, 0.75, 0.75, 0.75, 0.75, 0.75, 0.75, 0.75, 0.75, 0.75, 0.75, 0.75, 0.75, 0.75, 0.75, 0.75, 0.75, 0.75, 0.75, 0.75, 0.75, 0.75, 0.75, 0.75, 0.75, 0.75, 0.75, 0.75, 0.75, 0.75, 0.75, 0.75, 0.75, 0.75, 0.75, 0.75, 0.75, 0.75, 0.75, 0.75, 0.75, 0.75, 0.75, 0.75, 0.75, 0.75, 0.75, 0.75, 0.75, 0.75, 0.75, 0.75, 0.75, 0.75, 0.75, 0.75, 0.75, 0.75, 0.75, 0.75, 0.75, 0.75, 0.75, 0.75, 0.75, 0.75, 0.75, 0.75, 0.75, 0.75, 0.75, 0.75, 0.75, 0.75, 0.75, 0.75, 0.75, 0.75, 0.75, 0.75, 0.75, 0.75, 0.75, 0.75, 0.75, 0.75, 0.75, 0.75, 0.75, 0.75, 0.75, 0.75, 0.75, 0.75, 0.75, 0.75, 0.75, 0.75, 0.75, 0.75, 0.75, 0.75, 0.75, 0.75, 0.75, 0.75, 0.75, 0.75, 0.75, 0.75, 0.75, 0.75, 0.75, 0.75, 0.75, 0.75, 0.75, 0.75, 0.75, 0.75, 0.75, 0.75, 0.75, 0.75, 0.75, 0.75, 0.75, 0.75, 0.75, 0.75, 0.75, 0.75, 0.75, 0.75, 0.75, 0.75, 0.75, 0.75, 0.75, 0.75, 0.75, 0.75, 0.75, 0.75, 0.75, 0.75, 0.75, 0.75, 0.75, 0.75, 0.75, 0.75, 0.75, 0.75, 0.75, 0.75, 0.75, 0.75, 0.75, 0.75, 0.75, 0.75, 0.75, 0.75, 0.75, 0.75, 0.75, 0.75, 0.75, 0.75, 0.75, 0.75, 0.75, 0.75, 0.75, 0.75, 0.75, 0.75, 0.75, 0.75, 0.75, 0.75, 0.75, 0.75, 0.75, 0.75, 0.75, 0.75, 0.75, 0.75, 0.75, 0.75, 0.75, 0.75, 0.75, 0.75, 0.75, 0.75, 0.75, 0.75, 0.75, 0.75, 0.75, 0.75, 0.75, 0.75, 0.75, 0.75, 0.75, 0.75, 0.75, 0.75, 0.75, 0.75, 0.75, 0.75, 0.75, 0.75, 0.75, 0.75, 0.75, 0.75, 0.75, 0.75, 0.75, 0.75, 0.75, 0.75, 0.75, 0.75, 0.75, 0.75, 0.75, 0.75, 0.75, 0.75, 0.75, 0.75, 0.75, 0.75, 0.75, 0.75, 0.75, 0.75, 0.75, 0.75, 0.75, 0.75, 0.75, 0.75, 0.75, 0.75, 0.75, 0.75, 0.75, 0.75, 0.75, 0.75, 0.75, 0.75, 0.75, 0.75, 0.75, 0.75, 0.75, 0.75, 0.75, 0.75, 0.75, 0.75, 0.75, 0.75, 0.75, 0.75, 0.75, 0.75, 0.75, 0.75, 0.75, 0.75, 0.75, 0.75, 0.75, 0.75, 0.75, 0.75, 0.75, 0.75, 0.75, 0.75, 0.75, 0.75, 0.75, 0.75, 0.75, 0.75, 0.75, 0.75, 0.75, 0.75, 0.75, 0.75, 0.75, 0.75, 0.75, 0.75, 0.75, 0.75, 0.75, 0.75, 0.75, 0.75, 0.75, 0.75, 0.75, 0.75, 0.75, 0.75, 0.75, 0.75, 0.75, 0.75, 0.75, 0.75, 0.75, 0.75, 0.75, 0.75, 0.75, 0.75, 0.75, 0.75, 0.75, 0.75, 0.75, 0.75, 0.75, 0.75, 0.75, 0.75, 0.75, 0.75, 0.75, 0.75, 0.75, 0.75, 0.75, 0.75, 0.75, 0.75, 0.75, 0.75, 0.75, 0.75, 0.75, 0.75, 0.75, 0.75, 0.75, 0.75, 0.75, 0.75, 0.75, 0.75, 0.75, 0.75, 0.75, 0.75, 0.75, 0.75, 0.75, 0.75, 0.75, 0.75, 0.75, 0.75, 0.75, 0.75, 0.75, 0.75, 0.75, 0.75, 0.75, 0.75, 0.75, 0.75, 0.75, 0.75, 0.75, 0.75, 0.75, 0.75, 0.75, 0.75, 0.75, 0.75, 0.75, 0.75, 0.75, 0.75, 0.75, 0.75, 0.75, 0.75, 0.75, 0.75, 0.75, 0.75, 0.75, 0.75, 0.75, 0.75, 0.75, 0.75, 0.75, 0.75, 0.75, 0.75, 0.75, 0.75, 0.75, 0.75, 0.75, 0.75, 0.75, 0.75, 0.75, 0.75, 0.75, 0.75, 0.75, 0.75, 0.75, 0.75, 0.75, 0.75, 0.75, 0.75, 0.75, 0.75, 0.75, 0.75, 0.75, 0.75, 0.75, 0.75, 0.75, 0.75, 0.75, 0.75, 0.75, 0.75, 0.75, 0.75, 0.75, 0.75, 0.75, 0.75, 0.75, 0.75, 0.75, 0.75, 0.75, 0.75, 0.75, 0.75, 0.75, 0.75, 0.75, 0.75, 0.75, 0.75, 0.75, 0.75, 0.75, 0.75, 0.75, 0.75, 0.75, 0.75, 0.75, 0.75, 0.75, 0.75, 0.75, 0.75, 0.75, 0.75, 0.75, 0.75, 0.75, 0.75, 0.75, 0.75, 0.75, 0.75, 0.75, 0.75, 0.75, 0.75, 0.75, 0.75, 0.75, 0.75, 0.75, 0.75, 0.75, 0.75, 0.75, 0.75, 0.75, 0.75, 0.75, 0.75, 0.75, 0.75, 0.75, 0.75, 0.75, 0.75, 0.75, 0.75, 0.75, 0.75, 0.75, 0.75, 0.75, 0.75, 0.75, 0.75, 0.75, 0.75, 0.75, 0.75, 0.75, 0.75, 0.75, 0.75, 0.75, 0.75, 0.75, 0.75, 0.75, 0.75, 0.75, 0.75, 0.75, 0.75, 0.75, 0.75, 0.75, 0.75, 0.75, 0.75, 0.75, 0.75, 0.75, 0.75, 0.75, 0.75, 0.75, 0.75, 0.75, 0.75, 0.75, 0.75, 0.75, 0.75, 0.75, 0.75, 0.75, 0.75, 0.75, 0.75, 0.75, 0.75, 0.75, 0.75, 0.75, 0.75, 0.75, 0.75, 0.75, 0.75, 0.75, 0.75, 0.75, 0.75, 0.75, 0.75, 0.75, 0.75, 0.75, 0.75, 0.75, 0.75, 0.75, 0.75, 0.75, 0.75, 0.75, 0.75, 0.75, 0.75, 0.75, 0.75, 0.75, 0.75, 0.75, 0.75, 0.75, 0.75, 0.75, 0.75, 0.75, 0.75, 0.75, 0.75, 0.75, 0.75, 0.75, 0.75, 0.75, 0.75, 0.75, 0.75, 0.75, 0.75, 0.75, 0.75, 0.75, 0.75, 0.75, 0.75, 0.75, 0.75, 0.75, 0.75, 0.75, 0.75, 0.75, 0.75, 0.75, 0.75, 0.75, 0.75, 0.75, 0.75, 0.75, 0.75, 0.75, 0.75, 0.75, 0.75, 0.75, 0.75, 0.75, 0.75, 0.75, 0.75, 0.75, 0.75, 0.75, 0.75, 0.75, 0.75, 0.75, 0.75, 0.75, 0.75, 0.75, 0.75, 0.75, 0.75, 0.75, 0.75, 0.75, 0.75, 0.75, 0.75, 0.75, 0.75, 0.75, 0.75, 0.75, 0.75, 0.75, 0.75, 0.75, 0.75, 0.75, 0.75, 0.75, 0.75, 0.75, 0.75, 0.75, 0.75, 0.75, 0.75, 0.75, 0.75, 0.75, 0.75, 0.75, 0.75, 0.75, 0.75, 0.75, 0.75, 0.75, 0.75, 0.75, 0.25, 0.75, 0.25, 0.75, 0.25, 0.75, 0.25, 0.75, 0.25, 0.75, 0.25, 0.75, 0.25, 0.75, 0.25, 0.75, 0.25, 0.75, 0.25, 0.75, 0.25, 0.75, 0.25, 0.75, 0.25, 0.75, 0.25, 0.75, 0.25, 0.75, 0.25, 0.75, 0.25, 0.75, 0.25, 0.75, 0.25, 0.75, 0.25, 0.75, 0.25, 0.75, 0.25, 0.75, 0.25, 0.75, 0.25, 0.75, 0.25, 0.75, 0.25, 0.75, 0.25, 0.75, 0.25, 0.75, 0.25, 0.75, 0.25, 0.75, 0.25, 0.75, 0.25, 0.75, 0.25, 0.75, 0.25, 0.75, 0.25, 0.75, 0.25, 0.75, 0.25, 0.75, 0.25, 0.75, 0.25, 0.75, 0.25, 0.75, 0.25, 0.75, 0.25, 0.75, 0.25, 0.75, 0.25, 0.75, 0.25, 0.75, 0.25, 0.75, 0.25, 0.75, 0.25, 0.75, 0.25, 0.75, 0.25, 0.75, 0.25, 0.75, 0.25, 0.75, 0.25, 0.75, 0.25, 0.75, 0.25, 0.75, 0.25, 0.75, 0.25, 0.75, 0.25, 0.75, 0.25, 0.75, 0.25, 0.75, 0.25, 0.75, 0.25, 0.75, 0.25, 0.75, 0.25, 0.75, 0.25, 0.75, 0.25, 0.75, 0.25, 0.75, 0.25, 0.75, 0.25, 0.75, 0.25, 0.75, 0.25, 0.75, 0.25, 0.75, 0.25, 0.75, 0.25, 0.75, 0.25, 0.75, 0.25, 0.75, 0.25, 0.75, 0.25, 0.75, 0.25, 0.75, 0.25, 0.75, 0.25, 0.75, 0.25, 0.75, 0.25, 0.75, 0.25, 0.75, 0.25, 0.75, 0.25, 0.75, 0.25, 0.75, 0.25, 0.75, 0.25, 0.75, 0.25, 0.75, 0.25, 0.75, 0.25, 0.75, 0.25, 0.75, 0.25, 0.75, 0.25, 0.75, 0.25, 0.75, 0.25, 0.75, 0.25, 0.75, 0.25, 0.75, 0.25, 0.75, 0.25, 0.75, 0.25, 0.75, 0.25, 0.75, 0.25, 0.75, 0.25, 0.75, 0.25, 0.75, 0.25, 0.75, 0.25, 0.75, 0.25, 0.75, 0.25, 0.75, 0.25, 0.75, 0.25, 0.75, 0.25, 0.75, 0.25, 0.75, 0.25, 0.75, 0.25, 0.75, 0.25, 0.75, 0.25, 0.75, 0.25, 0.75, 0.25, 0.75, 0.25, 0.75, 0.25, 0.75, 0.25, 0.75, 0.25, 0.75, 0.25, 0.75, 0.25, 0.75, 0.25, 0.75, 0.25, 0.75, 0.25, 0.75, 0.25, 0.75, 0.25, 0.75, 0.25, 0.75, 0.25, 0.75, 0.25, 0.75, 0.25, 0.75, 0.25, 0.75, 0.25, 0.75, 0.25, 0.75, 0.25, 0.75, 0.25, 0.75, 0.25, 0.75, 0.25, 0.75, 0.25, 0.75, 0.25, 0.75, 0.25, 0.75, 0.25, 0.75, 0.25, 0.75, 0.25, 0.75, 0.25, 0.75, 0.25, 0.75, 0.25, 0.75, 0.25, 0.75, 0.25, 0.75, 0.25, 0.75, 0.25, 0.75, 0.25, 0.75, 0.25, 0.75, 0.25, 0.75, 0.25, 0.75, 0.25, 0.75, 0.25, 0.75, 0.25, 0.75, 0.25, 0.75, 0.25, 0.75, 0.25, 0.75, 0.25, 0.75, 0.25, 0.75, 0.25, 0.75, 0.25, 0.75, 0.25, 0.75, 0.25, 0.75, 0.25, 0.75, 0.25, 0.75, 0.25, 0.75, 0.25, 0.75, 0.25, 0.75, 0.25, 0.75, 0.25, 0.75, 0.25, 0.75, 0.25, 0.75, 0.25, 0.75, 0.25, 0.75, 0.25, 0.75, 0.25, 0.75, 0.25, 0.75, 0.25, 0.75, 0.25, 0.75, 0.25, 0.75, 0.25, 0.75, 0.25, 0.75, 0.25, 0.75, 0.25, 0.75, 0.25, 0.75, 0.25, 0.75, 0.25, 0.75, 0.25, 0.75, 0.25, 0.75, 0.25, 0.75, 0.25, 0.75, 0.25, 0.75, 0.25, 0.75, 0.25, 0.75, 0.25, 0.75, 0.25, 0.75, 0.25, 0.75, 0.25, 0.75, 0.25, 0.75, 0.25, 0.75, 0.25, 0.75, 0.25, 0.75, 0.25, 0.75, 0.25, 0.75, 0.25, 0.75, 0.25, 0.75, 0.25, 0.75, 0.25, 0.75, 0.25, 0.75, 0.25, 0.75, 0.25, 0.75, 0.25, 0.75, 0.25, 0.75, 0.25, 0.75, 0.25, 0.75, 0.25, 0.75, 0.25, 0.75, 0.25, 0.75, 0.25, 0.75, 0.25, 0.75, 0.25, 0.75, 0.25, 0.75, 0.25, 0.75, 0.25, 0.75, 0.25, 0.75, 0.25, 0.75, 0.25, 0.75, 0.25, 0.75, 0.25, 0.75, 0.25, 0.75, 0.25, 0.75, 0.25, 0.75, 0.25, 0.75, 0.25, 0.75, 0.25, 0.75, 0.25, 0.75, 0.25, 0.75, 0.25, 0.75, 0.25, 0.75, 0.25, 0.75, 0.25, 0.75, 0.25, 0.75, 0.25, 0.75, 0.25, 0.75, 0.25, 0.75, 0.25, 0.75, 0.25, 0.75, 0.25, 0.75, 0.25, 0.75, 0.25, 0.75, 0.25, 0.75, 0.25, 0.75, 0.25, 0.75, 0.25, 0.75, 0.25, 0.75, 0.25, 0.75, 0.25, 0.75, 0.25, 0.75, 0.25, 0.75, 0.25, 0.75, 0.25, 0.75, 0.25, 0.75, 0.25, 0.75, 0.25, 0.75, 0.25, 0.75, 0.25, 0.75, 0.25, 0.75, 0.25, 0.75, 0.25, 0.75, 0.25, 0.75, 0.25, 0.75, 0.25, 0.75, 0.25, 0.75, 0.25, 0.75, 0.25, 0.75, 0.25, 0.75, 0.25, 0.75, 0.25, 0.75, 0.25, 0.75, 0.25, 0.75, 0.25, 0.75, 0.25, 0.75, 0.25, 0.75, 0.25, 0.75, 0.25, 0.75, 0.25, 0.75, 0.25, 0.75, 0.25, 0.75, 0.25, 0.75, 0.25, 0.75, 0.25, 0.75, 0.25, 0.75, 0.25, 0.75, 0.25, 0.75, 0.25, 0.75, 0.25, 0.75, 0.25, 0.75, 0.25, 0.75, 0.25, 0.75, 0.25, 0.75, 0.25, 0.75, 0.25, 0.75, 0.25, 0.75, 0.25, 0.75, 0.25, 0.75, 0.25, 0.75, 0.25, 0.75, 0.25, 0.75, 0.25, 0.75, 0.25, 0.75, 0.25, 0.75, 0.25, 0.75, 0.25, 0.75, 0.25, 0.75, 0.25, 0.75, 0.25, 0.75, 0.25, 0.75, 0.25, 0.75, 0.25, 0.75, 0.25, 0.75, 0.25, 0.75, 0.25, 0.75, 0.25, 0.75, 0.25, 0.75, 0.25, 0.75, 0.25, 0.75, 0.25, 0.75, 0.25, 0.75, 0.25, 0.75, 0.25, 0.75, 0.25, 0.75, 0.25, 0.75, 0.25, 0.75, 0.25, 0.75, 0.25, 0.75, 0.25, 0.75, 0.25, 0.75, 0.25, 0.75, 0.25, 0.75, 0.25, 0.75, 0.25, 0.75, 0.25, 0.75, 0.25, 0.75, 0.25, 0.75, 0.25, 0.75, 0.25, 0.75, 0.25, 0.75, 0.25, 0.75, 0.25, 0.75, 0.25, 0.75, 0.25, 0.75, 0.25, 0.75, 0.25, 0.75, 0.25, 0.75, 0.25, 0.75, 0.25, 0.75, 0.25, 0.75, 0.25, 0.75, 0.25, 0.75, 0.25, 0.75, 0.25, 0.75, 0.25, 0.75, 0.25, 0.75, 0.25, 0.75, 0.25, 0.75, 0.25, 0.75, 0.25, 0.75, 0.25, 0.75, 0.25, 0.75, 0.25, 0.75, 0.25, 0.75, 0.25, 0.75, 0.25, 0.75, 0.25, 0.75, 0.25, 0.75, 0.25, 0.75, 0.25, 0.75, 0.25, 0.75, 0.25, 0.75, 0.25, 0.75, 0.25, 0.75, 0.25, 0.75, 0.25, 0.75, 0.25, 0.75, 0.25, 0.75, 0.25, 0.75, 0.25, 0.75, 0.25, 0.75, 0.25, 0.75, 0.25, 0.75, 0.25, 0.75, 0.25, 0.75, 0.25, 0.75, 0.25, 0.75, 0.25, 0.75, 0.25, 0.75, 0.25, 0.75, 0.25, 0.75, 0.25, 0.75, 0.25, 0.75, 0.25, 0.75, 0.25, 0.75, 0.25, 0.75, 0.25, 0.75, 0.25, 0.75, 0.25, 0.75, 0.25, 0.75, 0.25, 0.75, 0.25, 0.75, 0.25, 0.75, 0.25, 0.75, 0.25, 0.75, 0.25, 0.75, 0.25, 0.75, 0.25, 0.75, 0.25, 0.75, 0.25, 0.75, 0.25, 0.75, 0.25, 0.75, 0.25, 0.75, 0.25, 0.75, 0.25, 0.75, 0.25, 0.75, 0.25, 0.75, 0.25, 0.75, 0.25, 0.75, 0.25, 0.75, 0.25, 0.75, 0.25, 0.75, 0.25, 0.75, 0.25, 0.75, 0.25, 0.75, 0.25, 0.75, 0.25, 0.75, 0.25, 0.75, 0.25, 0.75, 0.25, 0.75, 0.25, 0.75, 0.25, 0.75, 0.25, 0.75, 0.25, 0.75, 0.25, 0.75, 0.25, 0.75, 0.25, 0.75, 0.25, 0.75, 0.25, 0.75, 0.25, 0.75, 0.25, 0.75, 0.25, 0.75, 0.25, 0.75, 0.25, 0.75, 0.25, 0.75, 0.25, 0.75, 0.25, 0.75, 0.25, 0.75, 0.25, 0.75, 0.25, 0.75, 0.25, 0.75, 0.25, 0.75, 0.25, 0.75, 0.25, 0.75, 0.25, 0.75, 0.25, 0.75, 0.25, 0.75, 0.25, 0.75, 0.25, 0.75, 0.25, 0.75, 0.25, 0.75, 0.25, 0.75, 0.25, 0.75, 0.25, 0.75, 0.25, 0.75, 0.25, 0.75, 0.25, 0.75, 0.25, 0.75, 0.25, 0.75, 0.25, 0.75, 0.25, 0.75, 0.25, 0.75, 0.25, 0.75, 0.25, 0.75, 0.25, 0.75, 0.25, 0.75, 0.25, 0.75, 0.25, 0.75, 0.25, 0.75, 0.25, 0.75, 0.25, 0.75, 0.25, 0.75, 0.25, 0.75, 0.25, 0.75, 0.25, 0.75, 0.25, 0.75, 0.25, 0.75, 0.25, 0.75, 0.25, 0.75, 0.25, 0.75, 0.25, 0.75, 0.25, 0.75, 0.25, 0.75, 0.25, 0.75, 0.25, 0.75, 0.25, 0.75, 0.25, 0.75, 0.25, 0.75, 0.25, 0.75, 0.25, 0.75, 0.25, 0.75, 0.25, 0.75, 0.25, 0.75, 0.25, 0.75, 0.25, 0.75, 0.25, 0.75, 0.25, 0.75, 0.25, 0.75, 0.25, 0.75, 0.25, 0.75, 0.25, 0.75, 0.25, 0.75, 0.25, 0.75, 0.25, 0.75, 0.25, 0.75, 0.25, 0.75, 0.25, 0.75, 0.25, 0.75, 0.25, 0.75, 0.25, 0.75, 0.25, 0.75, 0.25, 0.75, 0.25, 0.75, 0.25, 0.75, 0.25, 0.75, 0.25, 0.75, 0.25, 0.75, 0.25, 0.75, 0.25, 0.75, 0.25, 0.75, 0.25, 0.75, 0.25, 0.75, 0.25, 0.75, 0.25, 0.75, 0.25, 0.75, 0.25, 0.75, 0.25, 0.75, 0.25, 0.75, 0.25, 0.75, 0.25, 0.75, 0.25, 0.75, 0.25, 0.75, 0.25, 0.75, 0.25, 0.75, 0.25, 0.75, 0.25, 0.75, 0.25, 0.75, 0.25, 0.75, 0.25, 0.75, 0.25, 0.75, 0.25, 0.75, 0.25, 0.75, 0.25, 0.75, 0.25, 0.75, 0.25, 0.75, 0.25, 0.75, 0.25, 0.75, 0.25, 0.75, 0.25, 0.75, 0.25, 0.75, 0.25, 0.75, 0.25, 0.75, 0.25, 0.75, 0.25, 0.75, 0.25, 0.75, 0.25, 0.75, 0.25, 0.75, 0.25, 0.75, 0.25, 0.75, 0.25, 0.75, 0.25, 0.75, 0.25, 0.75, 0.25, 0.75, 0.25, 0.75, 0.25, 0.75, 0.25, 0.75, 0.25, 0.75, 0.25, 0.75, 0.25, 0.75, 0.25, 0.75, 0.25, 0.75, 0.25, 0.75, 0.25, 0.75, 0.25, 0.75, 0.25, 0.75, 0.25, 0.75, 0.25, 0.75, 0.25, 0.75, 0.25, 0.75, 0.25, 0.75, 0.25, 0.75, 0.25, 0.75, 0.25, 0.75, 0.25, 0.75, 0.25, 0.75, 0.25, 0.75, 0.25, 0.75, 0.25, 0.75, 0.25, 0.75, 0.25, 0.75, 0.25, 0.75, 0.25, 0.75, 0.25, 0.75, 0.25, 0.75, 0.25, 0.75, 0.25, 0.75, 0.25, 0.75, 0.25, 0.75, 0.25, 0.75, 0.25, 0.75, 0.25, 0.75, 0.25, 0.75, 0.25, 0.75, 0.25, 0.75, 0.25, 0.75, 0.25, 0.75, 0.25, 0.75, 0.25, 0.75, 0.25, 0.75, 0.25, 0.75, 0.25, 0.75, 0.25, 0.75, 0.25, 0.75, 0.25, 0.75, 0.25, 0.75, 0.25, 0.75, 0.25, 0.75, 0.25, 0.75, 0.25, 0.75, 0.25, 0.75, 0.25, 0.75, 0.25, 0.75, 0.25, 0.75, 0.25, 0.75, 0.25, 0.75, 0.25, 0.75, 0.25, 0.75, 0.25, 0.75, 0.25, 0.75, 0.25, 0.75, 0.25, 0.75, 0.25, 0.75, 0.25, 0.75, 0.25, 0.75, 0.25, 0.75, 0.25, 0.75, 0.25, 0.75, 0.25, 0.75, 0.25, 0.75, 0.25, 0.75, 0.25, 0.75, 0.25, 0.75, 0.25, 0.75, 0.25, 0.75, 0.25, 0.75, 0.25, 0.75, 0.25, 0.75, 0.25, 0.75, 0.25, 0.75, 0.25, 0.75, 0.25, 0.75, 0.25, 0.75, 0.25, 0.75, 0.25, 0.75, 0.25, 0.75, 0.25, 0.75, 0.25, 0.75, 0.25, 0.75, 0.25, 0.75, 0.25, 0.75, 0.25, 0.75, 0.25, 0.75, 0.25, 0.75, 0.25, 0.75, 0.25, 0.75, 0.25, 0.75, 0.25, 0.75, 0.25, 0.75, 0.25, 0.75, 0.25, 0.75, 0.25, 0.75, 0.25, 0.75, 0.25, 0.75, 0.25, 0.75, 0.25, 0.75, 0.25, 0.75, 0.25, 0.75, 0.25, 0.75, 0.25, 0.75, 0.25, 0.75, 0.25, 0.75, 0.25, 0.75, 0.25, 0.75, 0.25, 0.75, 0.25, 0.75, 0.25, 0.75, 0.25, 0.75, 0.25, 0.75, 0.25, 0.75, 0.25, 0.75, 0.25, 0.75, 0.25, 0.75, 0.25, 0.75, 0.25, 0.75, 0.25, 0.75, 0.25, 0.75, 0.25, 0.75, 0.25, 0.75, 0.25, 0.75, 0.25, 0.75, 0.25, 0.75, 0.25, 0.75, 0.25, 0.75, 0.25, 0.75, 0.25, 0.75, 0.25, 0.75, 0.25, 0.75, 0.25, 0.75, 0.25, 0.75, 0.25, 0.75, 0.25, 0.75, 0.25, 0.75, 0.25, 0.75, 0.25, 0.75, 0.25, 0.75, 0.25, 0.75, 0.25, 0.75, 0.25, 0.75, 0.25, 0.75, 0.25, 0.75, 0.25, 0.75, 0.25, 0.75, 0.25, 0.75, 0.25, 0.75, 0.25, 0.75, 0.25, 0.75, 0.25, 0.75, 0.25, 0.75, 0.25, 0.75, 0.25, 0.75, 0.25, 0.75, 0.25, 0.75, 0.25, 0.75, 0.25, 0.75, 0.25, 0.75, 0.25, 0.75, 0.25, 0.75, 0.25, 0.75, 0.25, 0.75, 0.25, 0.75, 0.25, 0.75, 0.25, 0.75, 0.25, 0.75, 0.25, 0.75, 0.25, 0.75, 0.25, 0.75, 0.25, 0.75, 0.25, 0.75, 0.25, 0.75, 0.25, 0.75, 0.25, 0.75, 0.25, 0.75, 0.25, 0.75, 0.25, 0.75, 0.25, 0.75, 0.25, 0.75, 0.25, 0.75, 0.25, 0.75, 0.25, 0.75, 0.25, 0.75, 0.25, 0.75, 0.25, 0.75, 0.25, 0.75, 0.25, 0.75, 0.25, 0.75, 0.25, 0.75, 0.25, 0.75, 0.25, 0.75, 0.25, 0.75, 0.25, 0.75, 0.25, 0.75, 0.25, 0.75, 0.25, 0.75, 0.25, 0.75, 0.25, 0.75, 0.25, 0.75, 0.25, 0.75, 0.25, 0.75, 0.25, 0.75, 0.25, 0.75, 0.25, 0.75, 0.25, 0.75, 0.25, 0.75, 0.25, 0.75, 0.25, 0.75, 0.25, 0.75, 0.25, 0.75, 0.25, 0.75, 0.25, 0.75, 0.25, 0.75, 0.25, 0.75, 0.25, 0.75, 0.25, 0.75, 0.25, 0.75, 0.25, 0.75, 0.25, 0.75, 0.25, 0.75, 0.25, 0.75, 0.25, 0.75, 0.25, 0.75, 0.25, 0.75, 0.25, 0.75, 0.25, 0.75, 0.25, 0.75, 0.25, 0.75, 0.25, 0.75, 0.25, 0.75, 0.25, 0.75, 0.25, 0.75, 0.25, 0.75, 0.25, 0.75, 0.25, 0.75, 0.25, 0.75, 0.25, 0.75, 0.25, 0.75, 0.25, 0.75, 0.25, 0.75, 0.25, 0.75, 0.25, 0.75, 0.25, 0.75, 0.25, 0.75, 0.25, 0.75, 0.25, 0.75, 0.25, 0.75, 0.25, 0.75, 0.25, 0.75, 0.25, 0.75, 0.25, 0.75, 0.25, 0.75, 0.25, 0.75, 0.25, 0.75, 0.25, 0.75, 0.25, 0.75, 0.25, 0.75, 0.25, 0.75, 0.25, 0.75, 0.25, 0.75, 0.25, 0.75, 0.25, 0.75, 0.25, 0.75, 0.25, 0.75, 0.25, 0.75, 0.25, 0.75, 0.25, 0.75, 0.25, 0.75, 0.25, 0.75, 0.25, 0.75, 0.25, 0.75, 0.25, 0.75, 0.25, 0.75, 0.25, 0.75, 0.25, 0.75, 0.25, 0.75, 0.25, 0.75, 0.25, 0.75, 0.25, 0.75, 0.25, 0.75, 0.25, 0.75, 0.25, 0.75, 0.25, 0.75, 0.25, 0.75, 0.25, 0.75, 0.25, 0.75, 0.25, 0.75, 0.25, 0.75, 0.25, 0.75, 0.25, 0.75, 0.25, 0.75, 0.25, 0.75, 0.25, 0.75, 0.25, 0.75, 0.25, 0.75, 0.25, 0.75, 0.25, 0.75, 0.25, 0.75, 0.25, 0.75, 0.25, 0.75, 0.25, 0.75, 0.25, 0.75, 0.25, 0.75, 0.25, 0.75, 0.25, 0.75, 0.25, 0.75, 0.25, 0.75, 0.25, 0.75, 0.25, 0.75, 0.25, 0.75, 0.25, 0.75, 0.25, 0.75, 0.25, 0.75, 0.25, 0.75, 0.25, 0.75, 0.25, 0.75, 0.25, 0.75, 0.25, 0.75, 0.25, 0.75, 0.25, 0.75, 0.25, 0.75, 0.25, 0.75, 0.25, 0.75, 0.25, 0.75, 0.25, 0.75, 0.25, 0.75, 0.25, 0.75, 0.25, 0.75, 0.25, 0.75, 0.25, 0.75, 0.25, 0.75, 0.25, 0.75, 0.25, 0.75, 0.25, 0.75, 0.25, 0.75, 0.25, 0.75, 0.25, 0.75, 0.25, 0.75, 0.25, 0.75, 0.25, 0.75, 0.25, 0.75, 0.25, 0.75, 0.25, 0.75, 0.25, 0.75, 0.25, 0.75, 0.25, 0.75, 0.25, 0.75, 0.25, 0.75, 0.25, 0.75, 0.25, 0.75, 0.25, 0.75, 0.25, 0.75, 0.25, 0.75, 0.25, 0.75, 0.25, 0.75, 0.25, 0.75, 0.25, 0.75, 0.25, 0.75])
me_deciduousa.materials.append(mat_trunk)
me_deciduousa.materials.append(mat_deciduousgreen)
me_deciduousa.use_remesh_preserve_volume = False
me_deciduousa.use_remesh_preserve_attributes = False
me_deciduousa.use_mirror_vertex_groups = False
me_deciduousa.update()

# ---- objects
ob_deciduousa = bpy.data.objects.new('deciduousA', me_deciduousa)

# ---- transforms, parenting, visibility, modifiers, constraints
ob_deciduousa.location = (0.0, 0.0, 0.0)
ob_deciduousa.rotation_euler = (0.0, -0.0, -0.6741)
ob_deciduousa.lineart.crease_threshold = 0.0
_m = ob_deciduousa.modifiers.new('Auto Smooth', 'NODES')
_m.node_group = ng_auto_smooth
_gi = [s.identifier for s in ng_auto_smooth.interface.items_tree if s.item_type == 'SOCKET' and s.in_out == 'INPUT']
_m[_gi[1]] = 1.504  # Angle

# ---- collection membership
col_collection_1.objects.link(ob_deciduousa)

# ---- scene / render settings (as saved in the file)
scene.frame_start = 1; scene.frame_end = 25; scene.frame_set(16)
scene.render.engine = 'BLENDER_EEVEE_NEXT'
scene.render.resolution_percentage = 50
scene.render.dither_intensity = 0.0
scene.cycles.use_denoising = False
scene.cycles.samples = 10
scene.cycles.sampling_pattern = 'TABULATED_SOBOL'
scene.cycles.light_sampling_threshold = 0.0
scene.cycles.use_adaptive_sampling = False
scene.cycles.use_light_tree = False
scene.cycles.blur_glossy = 0.0
scene.cycles.pixel_filter_type = 'GAUSSIAN'
scene.cycles.sample_clamp_indirect = 0.0
scene.view_settings.view_transform = 'Standard'
bpy.context.view_layer.update()

# ---- added for rendering (the .blend has no active camera and no usable light): camera, sun
cam_auto = bpy.data.cameras.new('AutoCamera')
cam_auto.lens = 50.0
cam_auto.sensor_width = 36.0
cam_auto.clip_end = 1000.0
ob_auto_camera = bpy.data.objects.new('AutoCamera', cam_auto)
scene.collection.objects.link(ob_auto_camera)
ob_auto_camera.location = (34.5962, -43.1384, 41.8057)
ob_auto_camera.rotation_euler = (1.09748, -7.21219e-08, 0.694738)
scene.camera = ob_auto_camera
light_auto_sun = bpy.data.lights.new('AutoSun', 'SUN')
light_auto_sun.energy = 3.0
light_auto_sun.angle = 0.0523599
ob_auto_sun = bpy.data.objects.new('AutoSun', light_auto_sun)
scene.collection.objects.link(ob_auto_sun)
ob_auto_sun.rotation_euler = (0.872665, 0.174533, 0.523599)
bpy.context.view_layer.update()
